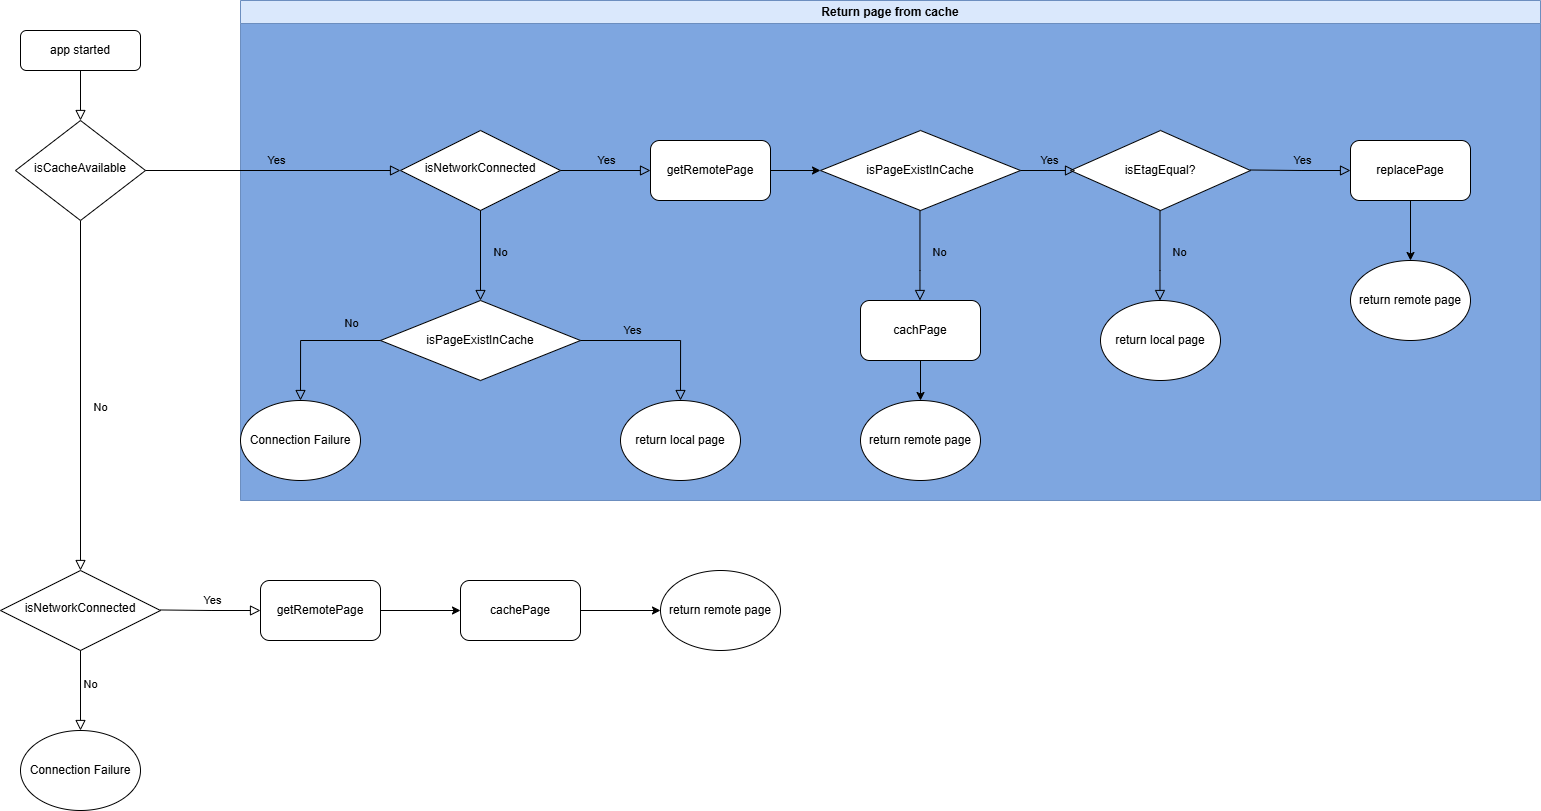

The diagram above was exported from draw.io. Its source (the exported page's mxGraphModel, read from the mxfile embedded in the PNG):
<mxGraphModel dx="2135" dy="1222" grid="1" gridSize="10" guides="1" tooltips="1" connect="1" arrows="1" fold="1" page="1" pageScale="1" pageWidth="827" pageHeight="1169" background="#ffffff" math="0" shadow="0">
  <root>
    <mxCell id="0" />
    <mxCell id="1" parent="0" />
    <mxCell id="2" value="" style="rounded=0;html=1;jettySize=auto;orthogonalLoop=1;fontSize=11;endArrow=block;endFill=0;endSize=8;strokeWidth=1;shadow=0;labelBackgroundColor=none;edgeStyle=orthogonalEdgeStyle;" edge="1" source="3" target="5" parent="1">
      <mxGeometry relative="1" as="geometry" />
    </mxCell>
    <mxCell id="3" value="app started" style="rounded=1;whiteSpace=wrap;html=1;fontSize=12;glass=0;strokeWidth=1;shadow=0;" vertex="1" parent="1">
      <mxGeometry x="350" y="160" width="120" height="40" as="geometry" />
    </mxCell>
    <mxCell id="4" value="No&lt;div&gt;&lt;br&gt;&lt;/div&gt;" style="rounded=0;html=1;jettySize=auto;orthogonalLoop=1;fontSize=11;endArrow=block;endFill=0;endSize=8;strokeWidth=1;shadow=0;labelBackgroundColor=none;edgeStyle=orthogonalEdgeStyle;" edge="1" source="5" target="6" parent="1">
      <mxGeometry x="0.1111" y="20" relative="1" as="geometry">
        <mxPoint as="offset" />
      </mxGeometry>
    </mxCell>
    <mxCell id="5" value="isCacheAvailable" style="rhombus;whiteSpace=wrap;html=1;shadow=0;fontFamily=Helvetica;fontSize=12;align=center;strokeWidth=1;spacing=6;spacingTop=-4;" vertex="1" parent="1">
      <mxGeometry x="345" y="250" width="130" height="100" as="geometry" />
    </mxCell>
    <mxCell id="6" value="isNetworkConnected" style="rhombus;whiteSpace=wrap;html=1;shadow=0;fontFamily=Helvetica;fontSize=12;align=center;strokeWidth=1;spacing=6;spacingTop=-4;" vertex="1" parent="1">
      <mxGeometry x="330" y="700" width="160" height="80" as="geometry" />
    </mxCell>
    <mxCell id="7" value="No" style="edgeStyle=orthogonalEdgeStyle;rounded=0;html=1;jettySize=auto;orthogonalLoop=1;fontSize=11;endArrow=block;endFill=0;endSize=8;strokeWidth=1;shadow=0;labelBackgroundColor=none;exitX=0.5;exitY=1;exitDx=0;exitDy=0;entryX=0.5;entryY=0;entryDx=0;entryDy=0;" edge="1" source="6" target="8" parent="1">
      <mxGeometry x="-0.1429" y="10" relative="1" as="geometry">
        <mxPoint as="offset" />
        <mxPoint x="400" y="795" as="sourcePoint" />
        <mxPoint x="410" y="850" as="targetPoint" />
        <Array as="points" />
      </mxGeometry>
    </mxCell>
    <mxCell id="8" value="Connection Failure" style="ellipse;whiteSpace=wrap;html=1;" vertex="1" parent="1">
      <mxGeometry x="350" y="860" width="120" height="80" as="geometry" />
    </mxCell>
    <mxCell id="9" value="Return page from cache" style="swimlane;whiteSpace=wrap;html=1;fillColor=#dae8fc;strokeColor=#6c8ebf;rounded=0;swimlaneFillColor=#7EA6E0;" vertex="1" parent="1">
      <mxGeometry x="570" y="130" width="1300" height="500" as="geometry" />
    </mxCell>
    <mxCell id="10" value="isNetworkConnected" style="rhombus;whiteSpace=wrap;html=1;shadow=0;fontFamily=Helvetica;fontSize=12;align=center;strokeWidth=1;spacing=6;spacingTop=-4;" vertex="1" parent="9">
      <mxGeometry x="160" y="130" width="160" height="80" as="geometry" />
    </mxCell>
    <mxCell id="11" value="return local page" style="ellipse;whiteSpace=wrap;html=1;" vertex="1" parent="9">
      <mxGeometry x="860" y="300" width="120" height="80" as="geometry" />
    </mxCell>
    <mxCell id="12" value="isPageExistInCache" style="rhombus;whiteSpace=wrap;html=1;" vertex="1" parent="9">
      <mxGeometry x="140" y="300" width="200" height="80" as="geometry" />
    </mxCell>
    <mxCell id="13" value="" style="edgeStyle=orthogonalEdgeStyle;rounded=0;orthogonalLoop=1;jettySize=auto;html=1;" edge="1" parent="9" source="14" target="21">
      <mxGeometry relative="1" as="geometry" />
    </mxCell>
    <mxCell id="14" value="getRemotePage" style="rounded=1;whiteSpace=wrap;html=1;" vertex="1" parent="9">
      <mxGeometry x="410" y="140" width="120" height="60" as="geometry" />
    </mxCell>
    <mxCell id="15" value="isEtagEqual?" style="rhombus;whiteSpace=wrap;html=1;" vertex="1" parent="9">
      <mxGeometry x="830" y="130" width="180" height="80" as="geometry" />
    </mxCell>
    <mxCell id="16" value="No&lt;div&gt;&lt;br&gt;&lt;/div&gt;" style="rounded=0;html=1;jettySize=auto;orthogonalLoop=1;fontSize=11;endArrow=block;endFill=0;endSize=8;strokeWidth=1;shadow=0;labelBackgroundColor=none;edgeStyle=orthogonalEdgeStyle;" edge="1" parent="9">
      <mxGeometry x="0.1111" y="20" relative="1" as="geometry">
        <mxPoint as="offset" />
        <mxPoint x="919.5" y="210" as="sourcePoint" />
        <mxPoint x="919.5" y="300" as="targetPoint" />
        <Array as="points">
          <mxPoint x="919.5" y="270" />
          <mxPoint x="919.5" y="270" />
        </Array>
      </mxGeometry>
    </mxCell>
    <mxCell id="17" value="Yes" style="edgeStyle=orthogonalEdgeStyle;rounded=0;html=1;jettySize=auto;orthogonalLoop=1;fontSize=11;endArrow=block;endFill=0;endSize=8;strokeWidth=1;shadow=0;labelBackgroundColor=none;exitX=1;exitY=0.5;exitDx=0;exitDy=0;entryX=0;entryY=0.5;entryDx=0;entryDy=0;" edge="1" parent="9">
      <mxGeometry x="0.0303" y="10" relative="1" as="geometry">
        <mxPoint as="offset" />
        <mxPoint x="1010" y="169.5" as="sourcePoint" />
        <mxPoint x="1110" y="170" as="targetPoint" />
        <Array as="points" />
      </mxGeometry>
    </mxCell>
    <mxCell id="18" value="replacePage" style="rounded=1;whiteSpace=wrap;html=1;" vertex="1" parent="9">
      <mxGeometry x="1110" y="140" width="120" height="60" as="geometry" />
    </mxCell>
    <mxCell id="19" value="" style="edgeStyle=orthogonalEdgeStyle;rounded=0;orthogonalLoop=1;jettySize=auto;html=1;" edge="1" parent="9" source="18" target="20">
      <mxGeometry relative="1" as="geometry" />
    </mxCell>
    <mxCell id="20" value="return remote page" style="ellipse;whiteSpace=wrap;html=1;" vertex="1" parent="9">
      <mxGeometry x="1110" y="260" width="120" height="80" as="geometry" />
    </mxCell>
    <mxCell id="21" value="isPageExistInCache" style="rhombus;whiteSpace=wrap;html=1;" vertex="1" parent="9">
      <mxGeometry x="580" y="130" width="200" height="80" as="geometry" />
    </mxCell>
    <mxCell id="22" value="No&lt;div&gt;&lt;br&gt;&lt;/div&gt;" style="rounded=0;html=1;jettySize=auto;orthogonalLoop=1;fontSize=11;endArrow=block;endFill=0;endSize=8;strokeWidth=1;shadow=0;labelBackgroundColor=none;edgeStyle=orthogonalEdgeStyle;" edge="1" parent="9">
      <mxGeometry x="0.1111" y="20" relative="1" as="geometry">
        <mxPoint as="offset" />
        <mxPoint x="679.47" y="210" as="sourcePoint" />
        <mxPoint x="679.47" y="300" as="targetPoint" />
        <Array as="points">
          <mxPoint x="679.47" y="270" />
          <mxPoint x="679.47" y="270" />
        </Array>
      </mxGeometry>
    </mxCell>
    <mxCell id="23" value="Yes" style="edgeStyle=orthogonalEdgeStyle;rounded=0;html=1;jettySize=auto;orthogonalLoop=1;fontSize=11;endArrow=block;endFill=0;endSize=8;strokeWidth=1;shadow=0;labelBackgroundColor=none;exitX=1;exitY=0.5;exitDx=0;exitDy=0;" edge="1" parent="9" source="21">
      <mxGeometry x="0.0303" y="10" relative="1" as="geometry">
        <mxPoint as="offset" />
        <mxPoint x="790" y="169.47" as="sourcePoint" />
        <mxPoint x="835" y="170" as="targetPoint" />
        <Array as="points" />
      </mxGeometry>
    </mxCell>
    <mxCell id="24" value="" style="edgeStyle=orthogonalEdgeStyle;rounded=0;orthogonalLoop=1;jettySize=auto;html=1;" edge="1" parent="9" source="25" target="26">
      <mxGeometry relative="1" as="geometry" />
    </mxCell>
    <mxCell id="25" value="cachPage" style="rounded=1;whiteSpace=wrap;html=1;" vertex="1" parent="9">
      <mxGeometry x="620" y="300" width="120" height="60" as="geometry" />
    </mxCell>
    <mxCell id="26" value="return remote page" style="ellipse;whiteSpace=wrap;html=1;" vertex="1" parent="9">
      <mxGeometry x="620" y="400" width="120" height="80" as="geometry" />
    </mxCell>
    <mxCell id="27" value="Yes" style="edgeStyle=orthogonalEdgeStyle;rounded=0;html=1;jettySize=auto;orthogonalLoop=1;fontSize=11;endArrow=block;endFill=0;endSize=8;strokeWidth=1;shadow=0;labelBackgroundColor=none;exitX=1;exitY=0.5;exitDx=0;exitDy=0;entryX=0;entryY=0.5;entryDx=0;entryDy=0;" edge="1" parent="9" source="10" target="14">
      <mxGeometry x="0.0303" y="10" relative="1" as="geometry">
        <mxPoint as="offset" />
        <mxPoint x="320" y="169.47000000000003" as="sourcePoint" />
        <mxPoint x="410" y="169.97000000000003" as="targetPoint" />
        <Array as="points" />
      </mxGeometry>
    </mxCell>
    <mxCell id="28" value="No&lt;div&gt;&lt;br&gt;&lt;/div&gt;" style="rounded=0;html=1;jettySize=auto;orthogonalLoop=1;fontSize=11;endArrow=block;endFill=0;endSize=8;strokeWidth=1;shadow=0;labelBackgroundColor=none;edgeStyle=orthogonalEdgeStyle;exitX=0.5;exitY=1;exitDx=0;exitDy=0;entryX=0.5;entryY=0;entryDx=0;entryDy=0;" edge="1" parent="9" source="10" target="12">
      <mxGeometry x="0.1111" y="20" relative="1" as="geometry">
        <mxPoint as="offset" />
        <mxPoint x="239.47000000000003" y="205" as="sourcePoint" />
        <mxPoint x="239.47000000000003" y="295" as="targetPoint" />
        <Array as="points" />
      </mxGeometry>
    </mxCell>
    <mxCell id="29" value="return local page" style="ellipse;whiteSpace=wrap;html=1;" vertex="1" parent="9">
      <mxGeometry x="380" y="400" width="120" height="80" as="geometry" />
    </mxCell>
    <mxCell id="30" value="Connection Failure" style="ellipse;whiteSpace=wrap;html=1;" vertex="1" parent="9">
      <mxGeometry y="400" width="120" height="80" as="geometry" />
    </mxCell>
    <mxCell id="31" value="No&lt;div&gt;&lt;br&gt;&lt;/div&gt;" style="rounded=0;html=1;jettySize=auto;orthogonalLoop=1;fontSize=11;endArrow=block;endFill=0;endSize=8;strokeWidth=1;shadow=0;labelBackgroundColor=none;edgeStyle=orthogonalEdgeStyle;exitX=0;exitY=0.5;exitDx=0;exitDy=0;entryX=0.5;entryY=0;entryDx=0;entryDy=0;" edge="1" parent="9" source="12" target="30">
      <mxGeometry x="-0.5714" y="-10" relative="1" as="geometry">
        <mxPoint as="offset" />
        <mxPoint x="70" y="260" as="sourcePoint" />
        <mxPoint x="60" y="330" as="targetPoint" />
        <Array as="points">
          <mxPoint x="60" y="340" />
        </Array>
      </mxGeometry>
    </mxCell>
    <mxCell id="32" value="Yes" style="rounded=0;html=1;jettySize=auto;orthogonalLoop=1;fontSize=11;endArrow=block;endFill=0;endSize=8;strokeWidth=1;shadow=0;labelBackgroundColor=none;edgeStyle=orthogonalEdgeStyle;exitX=1;exitY=0.5;exitDx=0;exitDy=0;entryX=0.5;entryY=0;entryDx=0;entryDy=0;" edge="1" parent="9" source="12" target="29">
      <mxGeometry x="-0.3389" y="10" relative="1" as="geometry">
        <mxPoint as="offset" />
        <mxPoint x="380" y="340" as="sourcePoint" />
        <mxPoint x="450" y="390" as="targetPoint" />
        <Array as="points">
          <mxPoint x="440" y="340" />
        </Array>
      </mxGeometry>
    </mxCell>
    <mxCell id="33" value="Yes" style="edgeStyle=orthogonalEdgeStyle;rounded=0;html=1;jettySize=auto;orthogonalLoop=1;fontSize=11;endArrow=block;endFill=0;endSize=8;strokeWidth=1;shadow=0;labelBackgroundColor=none;exitX=1;exitY=0.5;exitDx=0;exitDy=0;" edge="1" parent="1">
      <mxGeometry x="0.0303" y="10" relative="1" as="geometry">
        <mxPoint as="offset" />
        <mxPoint x="490" y="739.47" as="sourcePoint" />
        <mxPoint x="590" y="740" as="targetPoint" />
        <Array as="points" />
      </mxGeometry>
    </mxCell>
    <mxCell id="34" value="return remote page" style="ellipse;whiteSpace=wrap;html=1;" vertex="1" parent="1">
      <mxGeometry x="990" y="700" width="120" height="80" as="geometry" />
    </mxCell>
    <mxCell id="35" value="" style="edgeStyle=orthogonalEdgeStyle;rounded=0;orthogonalLoop=1;jettySize=auto;html=1;" edge="1" source="36" target="38" parent="1">
      <mxGeometry relative="1" as="geometry" />
    </mxCell>
    <mxCell id="36" value="getRemotePage" style="rounded=1;whiteSpace=wrap;html=1;" vertex="1" parent="1">
      <mxGeometry x="590" y="710" width="120" height="60" as="geometry" />
    </mxCell>
    <mxCell id="37" value="" style="edgeStyle=orthogonalEdgeStyle;rounded=0;orthogonalLoop=1;jettySize=auto;html=1;" edge="1" source="38" target="34" parent="1">
      <mxGeometry relative="1" as="geometry" />
    </mxCell>
    <mxCell id="38" value="cachePage" style="rounded=1;whiteSpace=wrap;html=1;" vertex="1" parent="1">
      <mxGeometry x="790" y="710" width="120" height="60" as="geometry" />
    </mxCell>
    <mxCell id="39" value="Yes" style="edgeStyle=orthogonalEdgeStyle;rounded=0;html=1;jettySize=auto;orthogonalLoop=1;fontSize=11;endArrow=block;endFill=0;endSize=8;strokeWidth=1;shadow=0;labelBackgroundColor=none;exitX=1;exitY=0.5;exitDx=0;exitDy=0;entryX=0;entryY=0.5;entryDx=0;entryDy=0;" edge="1" source="5" target="10" parent="1">
      <mxGeometry x="0.0303" y="10" relative="1" as="geometry">
        <mxPoint as="offset" />
        <mxPoint x="490" y="330" as="sourcePoint" />
        <mxPoint x="570" y="300" as="targetPoint" />
        <Array as="points" />
      </mxGeometry>
    </mxCell>
  </root>
</mxGraphModel>